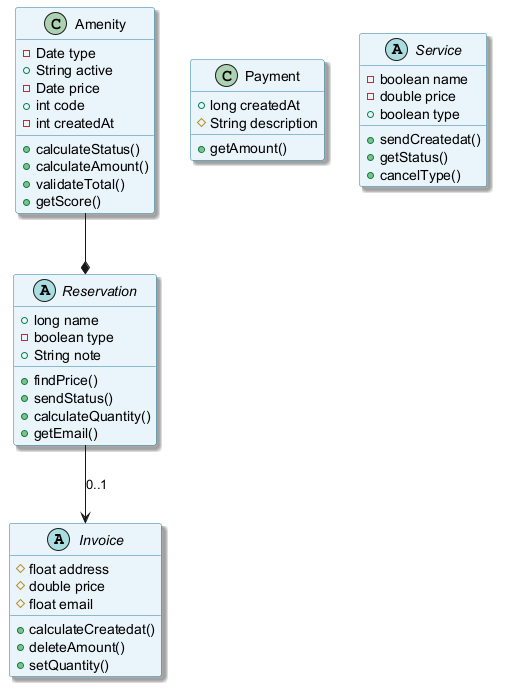

The diagram above was rendered by PlantUML. Its source (embedded in the PNG):
@startuml
skinparam backgroundColor #FFFFFF
skinparam classBackgroundColor #E8F4FA
skinparam classBorderColor #2C7DA0
skinparam shadowing true
abstract class Invoice {
  #float address
  #double price
  #float email
  +calculateCreatedat()
  +deleteAmount()
  +setQuantity()
}
class Amenity {
  -Date type
  +String active
  -Date price
  +int code
  -int createdAt
  +calculateStatus()
  +calculateAmount()
  +validateTotal()
  +getScore()
}
abstract class Reservation {
  +long name
  -boolean type
  +String note
  +findPrice()
  +sendStatus()
  +calculateQuantity()
  +getEmail()
}
class Payment {
  +long createdAt
  #String description
  +getAmount()
}
abstract class Service {
  -boolean name
  -double price
  +boolean type
  +sendCreatedat()
  +getStatus()
  +cancelType()
}
Amenity --* Reservation
Reservation --> Invoice : "0..1"
@enduml